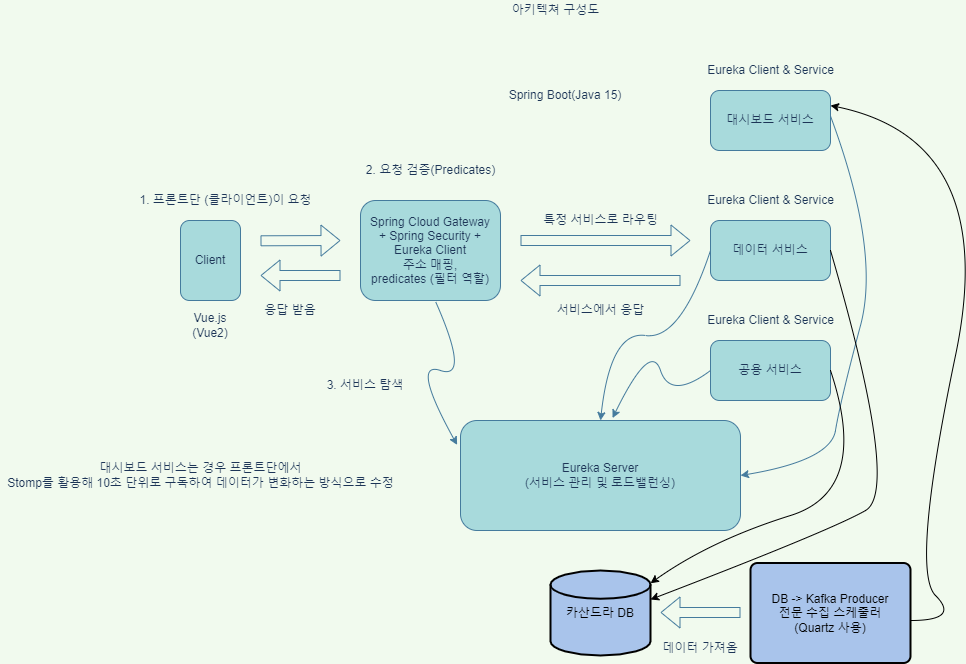

The diagram above was exported from draw.io. Its source (the exported page's mxGraphModel, read from the mxfile embedded in the PNG):
<mxGraphModel dx="2249" dy="737" grid="1" gridSize="10" guides="1" tooltips="1" connect="1" arrows="1" fold="1" page="1" pageScale="1" pageWidth="827" pageHeight="1169" background="#F1FAEE" math="0" shadow="0">
  <root>
    <mxCell id="0" />
    <mxCell id="1" parent="0" />
    <mxCell id="Zy5jL_L1PlVuJN2Nwhqh-2" value="아키텍쳐 구성도" style="text;html=1;align=center;verticalAlign=middle;resizable=0;points=[];autosize=1;strokeColor=none;fillColor=none;fontColor=#1D3557;" parent="1" vertex="1">
      <mxGeometry x="305" y="10" width="100" height="20" as="geometry" />
    </mxCell>
    <mxCell id="Zy5jL_L1PlVuJN2Nwhqh-3" value="" style="shape=flexArrow;endArrow=classic;html=1;rounded=0;labelBackgroundColor=#F1FAEE;strokeColor=#457B9D;fontColor=#1D3557;" parent="1" edge="1">
      <mxGeometry width="50" height="50" relative="1" as="geometry">
        <mxPoint x="60" y="250.29" as="sourcePoint" />
        <mxPoint x="140" y="249.99999999999997" as="targetPoint" />
      </mxGeometry>
    </mxCell>
    <mxCell id="Zy5jL_L1PlVuJN2Nwhqh-5" value="Client" style="rounded=1;whiteSpace=wrap;html=1;fillColor=#A8DADC;strokeColor=#457B9D;fontColor=#1D3557;" parent="1" vertex="1">
      <mxGeometry x="-20" y="230" width="60" height="80" as="geometry" />
    </mxCell>
    <mxCell id="Zy5jL_L1PlVuJN2Nwhqh-6" value="Spring Cloud Gateway&lt;br&gt;+ Spring Security + Eureka Client&lt;br&gt;주소 매핑,&lt;br&gt;predicates (필터 역할)" style="rounded=1;whiteSpace=wrap;html=1;fillColor=#A8DADC;strokeColor=#457B9D;fontColor=#1D3557;" parent="1" vertex="1">
      <mxGeometry x="160" y="210" width="140" height="100" as="geometry" />
    </mxCell>
    <mxCell id="Zy5jL_L1PlVuJN2Nwhqh-8" value="" style="shape=flexArrow;endArrow=classic;html=1;rounded=0;labelBackgroundColor=#F1FAEE;strokeColor=#457B9D;fontColor=#1D3557;" parent="1" edge="1">
      <mxGeometry width="50" height="50" relative="1" as="geometry">
        <mxPoint x="320" y="250" as="sourcePoint" />
        <mxPoint x="490" y="250" as="targetPoint" />
      </mxGeometry>
    </mxCell>
    <mxCell id="Zy5jL_L1PlVuJN2Nwhqh-9" value="특정 서비스로 라우팅" style="text;html=1;align=center;verticalAlign=middle;resizable=0;points=[];autosize=1;strokeColor=none;fillColor=none;fontColor=#1D3557;" parent="1" vertex="1">
      <mxGeometry x="335" y="220" width="130" height="20" as="geometry" />
    </mxCell>
    <mxCell id="Zy5jL_L1PlVuJN2Nwhqh-10" value="Eureka Server&lt;br&gt;(서비스 관리 및 로드밸런싱)" style="rounded=1;whiteSpace=wrap;html=1;fillColor=#A8DADC;strokeColor=#457B9D;fontColor=#1D3557;" parent="1" vertex="1">
      <mxGeometry x="260" y="430" width="280" height="110" as="geometry" />
    </mxCell>
    <mxCell id="Zy5jL_L1PlVuJN2Nwhqh-11" value="1. 프론트단 (클라이언트)이 요청" style="text;html=1;align=center;verticalAlign=middle;resizable=0;points=[];autosize=1;strokeColor=none;fillColor=none;fontColor=#1D3557;" parent="1" vertex="1">
      <mxGeometry x="-70" y="200" width="190" height="20" as="geometry" />
    </mxCell>
    <mxCell id="Zy5jL_L1PlVuJN2Nwhqh-12" value="2. 요청 검증(Predicates)" style="text;html=1;align=center;verticalAlign=middle;resizable=0;points=[];autosize=1;strokeColor=none;fillColor=none;fontColor=#1D3557;" parent="1" vertex="1">
      <mxGeometry x="160" y="170" width="140" height="20" as="geometry" />
    </mxCell>
    <mxCell id="Zy5jL_L1PlVuJN2Nwhqh-13" value="" style="curved=1;endArrow=classic;html=1;rounded=0;entryX=-0.012;entryY=0.222;entryDx=0;entryDy=0;entryPerimeter=0;exitX=0.536;exitY=1.01;exitDx=0;exitDy=0;exitPerimeter=0;labelBackgroundColor=#F1FAEE;strokeColor=#457B9D;fontColor=#1D3557;" parent="1" source="Zy5jL_L1PlVuJN2Nwhqh-6" target="Zy5jL_L1PlVuJN2Nwhqh-10" edge="1">
      <mxGeometry width="50" height="50" relative="1" as="geometry">
        <mxPoint x="10" y="300" as="sourcePoint" />
        <mxPoint x="120" y="420" as="targetPoint" />
        <Array as="points">
          <mxPoint x="270" y="390" />
          <mxPoint x="210" y="370" />
        </Array>
      </mxGeometry>
    </mxCell>
    <mxCell id="Zy5jL_L1PlVuJN2Nwhqh-14" value="3. 서비스 탐색" style="text;html=1;strokeColor=none;fillColor=none;align=center;verticalAlign=middle;whiteSpace=wrap;rounded=0;fontColor=#1D3557;" parent="1" vertex="1">
      <mxGeometry x="110" y="380" width="110" height="30" as="geometry" />
    </mxCell>
    <mxCell id="Zy5jL_L1PlVuJN2Nwhqh-15" value="대시보드 서비스" style="rounded=1;whiteSpace=wrap;html=1;fillColor=#A8DADC;strokeColor=#457B9D;fontColor=#1D3557;" parent="1" vertex="1">
      <mxGeometry x="510" y="100" width="120" height="60" as="geometry" />
    </mxCell>
    <mxCell id="Zy5jL_L1PlVuJN2Nwhqh-16" value="데이터 서비스" style="rounded=1;whiteSpace=wrap;html=1;fillColor=#A8DADC;strokeColor=#457B9D;fontColor=#1D3557;" parent="1" vertex="1">
      <mxGeometry x="510" y="230" width="120" height="60" as="geometry" />
    </mxCell>
    <mxCell id="Zy5jL_L1PlVuJN2Nwhqh-17" value="공용 서비스" style="rounded=1;whiteSpace=wrap;html=1;fillColor=#A8DADC;strokeColor=#457B9D;fontColor=#1D3557;" parent="1" vertex="1">
      <mxGeometry x="510" y="350" width="120" height="60" as="geometry" />
    </mxCell>
    <mxCell id="Zy5jL_L1PlVuJN2Nwhqh-18" value="" style="curved=1;endArrow=classic;html=1;rounded=0;exitX=0;exitY=0.5;exitDx=0;exitDy=0;entryX=0.543;entryY=-0.022;entryDx=0;entryDy=0;entryPerimeter=0;labelBackgroundColor=#F1FAEE;strokeColor=#457B9D;fontColor=#1D3557;" parent="1" source="Zy5jL_L1PlVuJN2Nwhqh-17" target="Zy5jL_L1PlVuJN2Nwhqh-10" edge="1">
      <mxGeometry width="50" height="50" relative="1" as="geometry">
        <mxPoint x="490" y="400" as="sourcePoint" />
        <mxPoint x="540" y="350" as="targetPoint" />
        <Array as="points">
          <mxPoint x="470" y="410" />
          <mxPoint x="450" y="350" />
        </Array>
      </mxGeometry>
    </mxCell>
    <mxCell id="Zy5jL_L1PlVuJN2Nwhqh-20" value="Eureka Client &amp;amp; Service" style="text;html=1;align=center;verticalAlign=middle;resizable=0;points=[];autosize=1;strokeColor=none;fillColor=none;fontColor=#1D3557;" parent="1" vertex="1">
      <mxGeometry x="500" y="320" width="140" height="20" as="geometry" />
    </mxCell>
    <mxCell id="Zy5jL_L1PlVuJN2Nwhqh-21" value="Eureka Client &amp;amp; Service" style="text;html=1;align=center;verticalAlign=middle;resizable=0;points=[];autosize=1;strokeColor=none;fillColor=none;fontColor=#1D3557;" parent="1" vertex="1">
      <mxGeometry x="500" y="200" width="140" height="20" as="geometry" />
    </mxCell>
    <mxCell id="Zy5jL_L1PlVuJN2Nwhqh-22" value="Eureka Client &amp;amp; Service" style="text;html=1;align=center;verticalAlign=middle;resizable=0;points=[];autosize=1;strokeColor=none;fillColor=none;fontColor=#1D3557;" parent="1" vertex="1">
      <mxGeometry x="500" y="70" width="140" height="20" as="geometry" />
    </mxCell>
    <mxCell id="Zy5jL_L1PlVuJN2Nwhqh-27" value="" style="curved=1;endArrow=classic;html=1;rounded=0;entryX=0.5;entryY=0;entryDx=0;entryDy=0;exitX=0;exitY=0.5;exitDx=0;exitDy=0;labelBackgroundColor=#F1FAEE;strokeColor=#457B9D;fontColor=#1D3557;" parent="1" source="Zy5jL_L1PlVuJN2Nwhqh-16" target="Zy5jL_L1PlVuJN2Nwhqh-10" edge="1">
      <mxGeometry width="50" height="50" relative="1" as="geometry">
        <mxPoint x="350" y="390" as="sourcePoint" />
        <mxPoint x="400" y="340" as="targetPoint" />
        <Array as="points">
          <mxPoint x="480" y="350" />
          <mxPoint x="410" y="340" />
        </Array>
      </mxGeometry>
    </mxCell>
    <mxCell id="Zy5jL_L1PlVuJN2Nwhqh-28" value="" style="curved=1;endArrow=classic;html=1;rounded=0;entryX=1;entryY=0.5;entryDx=0;entryDy=0;exitX=0.999;exitY=0.421;exitDx=0;exitDy=0;exitPerimeter=0;labelBackgroundColor=#F1FAEE;strokeColor=#457B9D;fontColor=#1D3557;" parent="1" source="Zy5jL_L1PlVuJN2Nwhqh-15" target="Zy5jL_L1PlVuJN2Nwhqh-10" edge="1">
      <mxGeometry width="50" height="50" relative="1" as="geometry">
        <mxPoint x="690" y="460" as="sourcePoint" />
        <mxPoint x="700" y="350" as="targetPoint" />
        <Array as="points">
          <mxPoint x="680" y="260" />
          <mxPoint x="640" y="410" />
          <mxPoint x="630" y="470" />
        </Array>
      </mxGeometry>
    </mxCell>
    <mxCell id="Zy5jL_L1PlVuJN2Nwhqh-29" value="" style="shape=flexArrow;endArrow=classic;html=1;rounded=0;labelBackgroundColor=#F1FAEE;strokeColor=#457B9D;fontColor=#1D3557;" parent="1" edge="1">
      <mxGeometry width="50" height="50" relative="1" as="geometry">
        <mxPoint x="480" y="290" as="sourcePoint" />
        <mxPoint x="320" y="290" as="targetPoint" />
      </mxGeometry>
    </mxCell>
    <mxCell id="Zy5jL_L1PlVuJN2Nwhqh-30" value="서비스에서 응답" style="text;html=1;align=center;verticalAlign=middle;resizable=0;points=[];autosize=1;strokeColor=none;fillColor=none;fontColor=#1D3557;" parent="1" vertex="1">
      <mxGeometry x="350" y="310" width="100" height="20" as="geometry" />
    </mxCell>
    <mxCell id="Zy5jL_L1PlVuJN2Nwhqh-31" value="응답 받음" style="text;html=1;strokeColor=none;fillColor=none;align=center;verticalAlign=middle;whiteSpace=wrap;rounded=0;fontColor=#1D3557;" parent="1" vertex="1">
      <mxGeometry x="60" y="305" width="60" height="30" as="geometry" />
    </mxCell>
    <mxCell id="Zy5jL_L1PlVuJN2Nwhqh-32" value="" style="shape=flexArrow;endArrow=classic;html=1;rounded=0;labelBackgroundColor=#F1FAEE;strokeColor=#457B9D;fontColor=#1D3557;" parent="1" edge="1">
      <mxGeometry width="50" height="50" relative="1" as="geometry">
        <mxPoint x="140" y="285" as="sourcePoint" />
        <mxPoint x="60" y="285" as="targetPoint" />
      </mxGeometry>
    </mxCell>
    <mxCell id="Zy5jL_L1PlVuJN2Nwhqh-33" value="Vue.js&lt;br&gt;(Vue2)" style="text;html=1;strokeColor=none;fillColor=none;align=center;verticalAlign=middle;whiteSpace=wrap;rounded=0;fontColor=#1D3557;" parent="1" vertex="1">
      <mxGeometry x="-20" y="320" width="60" height="30" as="geometry" />
    </mxCell>
    <mxCell id="Zy5jL_L1PlVuJN2Nwhqh-34" value="Spring Boot(Java 15)" style="text;html=1;strokeColor=none;fillColor=none;align=center;verticalAlign=middle;whiteSpace=wrap;rounded=0;fontColor=#1D3557;" parent="1" vertex="1">
      <mxGeometry x="280" y="90" width="170" height="30" as="geometry" />
    </mxCell>
    <mxCell id="0FdHqCjqtMCEr2B-QhEo-1" value="카산드라 DB" style="strokeWidth=2;html=1;shape=mxgraph.flowchart.database;whiteSpace=wrap;fillColor=#A9C4EB;" vertex="1" parent="1">
      <mxGeometry x="350" y="580" width="100" height="85" as="geometry" />
    </mxCell>
    <mxCell id="0FdHqCjqtMCEr2B-QhEo-2" value="DB -&amp;gt; Kafka Producer&lt;br&gt;전문 수집 스케줄러&lt;br&gt;(Quartz 사용)" style="rounded=1;whiteSpace=wrap;html=1;absoluteArcSize=1;arcSize=14;strokeWidth=2;fillColor=#A9C4EB;" vertex="1" parent="1">
      <mxGeometry x="550" y="572.5" width="160" height="100" as="geometry" />
    </mxCell>
    <mxCell id="0FdHqCjqtMCEr2B-QhEo-4" value="" style="shape=flexArrow;endArrow=classic;html=1;rounded=0;labelBackgroundColor=#F1FAEE;strokeColor=#457B9D;fontColor=#1D3557;" edge="1" parent="1">
      <mxGeometry width="50" height="50" relative="1" as="geometry">
        <mxPoint x="540" y="622" as="sourcePoint" />
        <mxPoint x="460" y="622" as="targetPoint" />
      </mxGeometry>
    </mxCell>
    <mxCell id="0FdHqCjqtMCEr2B-QhEo-5" value="데이터 가져옴" style="text;html=1;strokeColor=none;fillColor=none;align=center;verticalAlign=middle;whiteSpace=wrap;rounded=0;fontColor=#1D3557;" vertex="1" parent="1">
      <mxGeometry x="450" y="642.5" width="100" height="30" as="geometry" />
    </mxCell>
    <mxCell id="0FdHqCjqtMCEr2B-QhEo-6" value="" style="curved=1;endArrow=classic;html=1;rounded=0;entryX=1;entryY=0.25;entryDx=0;entryDy=0;" edge="1" parent="1" target="Zy5jL_L1PlVuJN2Nwhqh-15">
      <mxGeometry width="50" height="50" relative="1" as="geometry">
        <mxPoint x="710" y="630" as="sourcePoint" />
        <mxPoint x="630" y="130" as="targetPoint" />
        <Array as="points">
          <mxPoint x="760" y="630" />
          <mxPoint x="710" y="580" />
          <mxPoint x="800" y="150" />
        </Array>
      </mxGeometry>
    </mxCell>
    <mxCell id="0FdHqCjqtMCEr2B-QhEo-7" value="" style="curved=1;endArrow=classic;html=1;rounded=0;exitX=1;exitY=0.5;exitDx=0;exitDy=0;entryX=1;entryY=0.341;entryDx=0;entryDy=0;entryPerimeter=0;" edge="1" parent="1" source="Zy5jL_L1PlVuJN2Nwhqh-16" target="0FdHqCjqtMCEr2B-QhEo-1">
      <mxGeometry width="50" height="50" relative="1" as="geometry">
        <mxPoint x="450" y="600" as="sourcePoint" />
        <mxPoint x="530" y="620" as="targetPoint" />
        <Array as="points">
          <mxPoint x="700" y="500" />
          <mxPoint x="630" y="540" />
        </Array>
      </mxGeometry>
    </mxCell>
    <mxCell id="0FdHqCjqtMCEr2B-QhEo-9" value="" style="curved=1;endArrow=classic;html=1;rounded=0;entryX=1;entryY=0.15;entryDx=0;entryDy=0;entryPerimeter=0;exitX=1;exitY=0.5;exitDx=0;exitDy=0;" edge="1" parent="1" source="Zy5jL_L1PlVuJN2Nwhqh-17" target="0FdHqCjqtMCEr2B-QhEo-1">
      <mxGeometry width="50" height="50" relative="1" as="geometry">
        <mxPoint x="460" y="570" as="sourcePoint" />
        <mxPoint x="630" y="250" as="targetPoint" />
        <Array as="points">
          <mxPoint x="670" y="500" />
          <mxPoint x="510" y="550" />
        </Array>
      </mxGeometry>
    </mxCell>
    <mxCell id="0FdHqCjqtMCEr2B-QhEo-10" value="대시보드 서비스는 경우 프론트단에서&lt;br&gt;Stomp를 활용해 10초 단위로 구독하여 데이터가 변화하는 방식으로 수정" style="text;html=1;align=center;verticalAlign=middle;resizable=0;points=[];autosize=1;strokeColor=none;fillColor=none;fontColor=#1D3557;" vertex="1" parent="1">
      <mxGeometry x="-200" y="470" width="400" height="30" as="geometry" />
    </mxCell>
  </root>
</mxGraphModel>